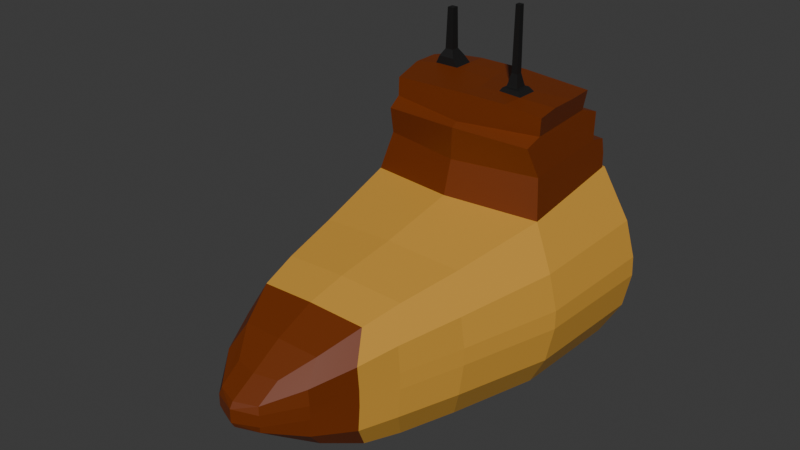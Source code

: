 # Source: submarine_front_sectionv2.blend  (saved by Blender 5.1.30; exported with 4.5.12 LTS)
import bpy
from mathutils import Matrix  # noqa: F401  (used for matrix-valued properties, if any)

bpy.ops.wm.read_factory_settings(use_empty=True)
scene = bpy.context.scene
scene.name = 'Scene'

# ---- collections
col_collection = bpy.data.collections.new('Collection'); scene.collection.children.link(col_collection)

# ---- materials (node trees are filled in below, after node groups)
mat_dark_sub = bpy.data.materials.new('dark sub')
mat_dark_sub.diffuse_color = (0.1679, 0.02894, 0.0, 1.0)
mat_dark_sub.roughness = 0.5
mat_engine_sub = bpy.data.materials.new('engine sub')
mat_engine_sub.diffuse_color = (0.008076, 0.008076, 0.008076, 1.0)
mat_engine_sub.roughness = 0.5
mat_main_sub = bpy.data.materials.new('main sub')
mat_main_sub.diffuse_color = (0.65, 0.3331, 0.04618, 1.0)
mat_main_sub.roughness = 0.5

# ---- material node trees
mat_dark_sub.use_nodes = True; mat_dark_sub.node_tree.nodes.clear()
_N = mat_dark_sub.node_tree.nodes; _L = mat_dark_sub.node_tree.links
n0 = _N.new('ShaderNodeBsdfPrincipled'); n0.name = 'Principled BSDF'; n0.location = (-200, 100)
n0.inputs[0].default_value = (0.1679, 0.02894, 0.0, 1.0)
n0.inputs[27].default_value = (0.0, 0.0, 0.0, 1.0)
n0.inputs[28].default_value = 1.0
n1 = _N.new('ShaderNodeOutputMaterial'); n1.name = 'Material Output'; n1.location = (200, 100)
n2 = _N.new('ShaderNodeNormalMap'); n2.name = 'Normal Map'; n2.location = (-600, -600)
n2.label = 'Normal/Map'
n2.inputs[0].default_value = 0.0
_L.new(n0.outputs[0], n1.inputs[0])
_L.new(n2.outputs[0], n0.inputs[5])
n1.is_active_output = True
mat_engine_sub.use_nodes = True; mat_engine_sub.node_tree.nodes.clear()
_N = mat_engine_sub.node_tree.nodes; _L = mat_engine_sub.node_tree.links
n0 = _N.new('ShaderNodeBsdfPrincipled'); n0.name = 'Principled BSDF'; n0.location = (-200, 100)
n0.inputs[0].default_value = (0.008076, 0.008076, 0.008076, 1.0)
n0.inputs[27].default_value = (0.0, 0.0, 0.0, 1.0)
n0.inputs[28].default_value = 1.0
n1 = _N.new('ShaderNodeOutputMaterial'); n1.name = 'Material Output'; n1.location = (200, 100)
n2 = _N.new('ShaderNodeNormalMap'); n2.name = 'Normal Map'; n2.location = (-600, -600)
n2.label = 'Normal/Map'
n2.inputs[0].default_value = 0.0
_L.new(n0.outputs[0], n1.inputs[0])
_L.new(n2.outputs[0], n0.inputs[5])
n1.is_active_output = True
mat_main_sub.use_nodes = True; mat_main_sub.node_tree.nodes.clear()
_N = mat_main_sub.node_tree.nodes; _L = mat_main_sub.node_tree.links
n0 = _N.new('ShaderNodeBsdfPrincipled'); n0.name = 'Principled BSDF'; n0.location = (-200, 100)
n0.inputs[0].default_value = (0.65, 0.3331, 0.04618, 1.0)
n0.inputs[27].default_value = (0.0, 0.0, 0.0, 1.0)
n0.inputs[28].default_value = 1.0
n1 = _N.new('ShaderNodeOutputMaterial'); n1.name = 'Material Output'; n1.location = (200, 100)
n2 = _N.new('ShaderNodeNormalMap'); n2.name = 'Normal Map'; n2.location = (-600, -600)
n2.label = 'Normal/Map'
n2.inputs[0].default_value = 0.0
_L.new(n0.outputs[0], n1.inputs[0])
_L.new(n2.outputs[0], n0.inputs[5])
n1.is_active_output = True

# ---- world
world_world = bpy.data.worlds.new('World'); scene.world = world_world
world_world.use_nodes = True; world_world.node_tree.nodes.clear()
_N = world_world.node_tree.nodes; _L = world_world.node_tree.links
n0 = _N.new('ShaderNodeOutputWorld'); n0.name = 'World Output'; n0.location = (200, 100)
n1 = _N.new('ShaderNodeBackground'); n1.name = 'Background'; n1.location = (-200, 100)
n1.inputs[0].default_value = (0.05088, 0.05088, 0.05088, 1.0)
_L.new(n1.outputs[0], n0.inputs[0])
n0.is_active_output = True
world_world.color = (0.05088, 0.05088, 0.05088)
world_world.sun_shadow_jitter_overblur = 0.0

# ---- meshes
me_cube_001 = bpy.data.meshes.new('Cube.001')
me_cube_001.from_pydata([(-0.9089, -0.8673, -1.141), (-0.9123, -0.8502, 0.5841), (0.9019, -0.8673, -1.141), (0.9053, -0.8502, 0.5841), (-0.7426, -0.5897, 0.4304), (-0.7425, -0.5903, -1.033), (0.7355, -0.5903, -1.033), (0.7356, -0.5897, 0.4304), (-0.6259, -0.4178, 0.3509), (-0.6259, -0.4178, -0.9549), (0.6189, -0.4178, -0.9549), (0.6189, -0.4178, 0.3509), (-0.5466, -0.3101, 0.273), (-0.5466, -0.3101, -0.8771), (0.5396, -0.3101, -0.8771), (0.5396, -0.3101, 0.273), (-0.3979, -0.2049, 0.1189), (-0.3979, -0.2049, -0.7257), (0.3909, -0.2049, -0.7257), (0.3909, -0.2049, 0.1189), (-0.2263, -0.1297, -0.03833), (-0.2263, -0.1297, -0.5843), (0.2193, -0.1297, -0.5843), (0.2193, -0.1297, -0.03833), (-0.8244, -1.202, 0.6575), (0.8174, -1.202, 0.6575), (-0.8341, -0.8776, 0.9507), (0.8271, -0.8776, 0.9507), (-0.8043, -1.15, 0.9943), (0.7973, -1.15, 0.9943), (-0.7679, -1.171, 1.247), (-0.7755, -0.847, 1.244), (0.7685, -0.847, 1.244), (0.7609, -1.171, 1.247), (-0.7363, -1.115, 1.314), (0.7312, -1.116, 1.314), (-0.5319, -1.128, 1.294), (0.5249, -1.128, 1.294), (-0.8006, -0.8878, 1.32), (0.7912, -0.8882, 1.32), (0.7699, -0.8833, 1.514), (0.8301, -1.126, 1.514), (-0.7724, -1.116, 1.514), (-0.8384, -0.8738, 1.514), (0.8646, -0.9909, 1.549), (-0.06032, -1.126, 1.548), (-0.838, -1.008, 1.549), (0.0549, -0.8734, 1.548), (0.02165, -0.9996, 1.551), (-0.8409, -0.9318, 1.549), (-0.4527, -0.873, 1.549), (-0.0323, -0.9317, 1.55), (-0.4802, -0.9919, 1.556), (-0.4759, -0.9314, 1.555), (0.8677, -1.067, 1.549), (0.4438, -1.126, 1.549), (0.05987, -1.068, 1.551), (0.4275, -1.008, 1.561), (0.4333, -1.068, 1.559), (0.6751, -1.007, 1.561), (0.6753, -1.061, 1.561), (-0.2318, -0.9918, 1.556), (-0.2337, -0.9384, 1.556), (0.5229, -1.022, 1.704), (0.5229, -1.046, 1.704), (0.6065, -1.022, 1.704), (0.6065, -1.046, 1.704), (0.4825, -1.01, 1.635), (0.4827, -1.059, 1.635), (0.646, -1.01, 1.635), (0.646, -1.058, 1.635), (0.5322, -1.025, 2.106), (0.5322, -1.044, 2.106), (0.5972, -1.025, 2.106), (0.5972, -1.044, 2.106), (-0.4023, -0.9477, 1.602), (-0.4023, -0.9827, 1.602), (-0.2865, -0.9827, 1.602), (-0.2865, -0.9477, 1.602), (-0.4288, -0.9399, 1.593), (-0.429, -0.9903, 1.593), (-0.2607, -0.9903, 1.593), (-0.2607, -0.9402, 1.593), (-0.3749, -0.9564, 1.726), (-0.3749, -0.9741, 1.726), (-0.3139, -0.9741, 1.726), (-0.3139, -0.9564, 1.726), (-0.395, -0.95, 1.631), (-0.395, -0.9805, 1.631), (-0.2938, -0.9805, 1.631), (-0.2938, -0.95, 1.631), (-0.3694, -0.9581, 2.352), (-0.3694, -0.9724, 2.352), (-0.3194, -0.9724, 2.352), (-0.3194, -0.9581, 2.352), (-0.0035, -0.8622, -1.197), (-0.0035, -0.8018, 0.6303), (-0.0035, -0.5842, -1.081), (-0.0035, -0.5818, 0.4761), (-0.0035, -0.4111, -0.9977), (-0.0035, -0.4111, 0.3919), (-0.0035, -0.303, -0.9152), (-0.0035, -0.303, 0.3093), (-0.0035, -0.1972, -0.7533), (-0.0035, -0.1972, 0.1446), (-0.003499, -0.1149, -0.5878), (-0.003504, -0.1149, -0.03805), (-0.0035, -0.8281, 0.9585), (-0.0035, -1.176, 1.039), (-0.0035, -0.8309, 1.262), (-0.0035, -1.173, 1.265), (-0.0035, -0.8488, 1.304), (-1.127, -0.8347, -0.7564), (1.12, -0.8347, -0.7564), (-0.8895, -0.5516, -0.6978), (0.8825, -0.5516, -0.6978), (-0.7253, -0.3755, -0.6559), (0.7184, -0.3755, -0.6559), (-0.6306, -0.2654, -0.614), (0.6237, -0.2654, -0.614), (-0.4569, -0.1573, -0.5293), (0.45, -0.1573, -0.5293), (-0.2145, -0.0709, -0.4285), (0.2075, -0.0709, -0.4285), (-0.003512, -0.04916, -0.4278), (-1.121, -0.8322, 0.1552), (1.114, -0.8322, 0.1552), (-0.8893, -0.5516, 0.09548), (0.8822, -0.5516, 0.09548), (-0.7254, -0.3755, 0.05356), (0.7183, -0.3755, 0.05356), (-0.6307, -0.2654, 0.01173), (0.6236, -0.2654, 0.01173), (-0.457, -0.1573, -0.07319), (0.4499, -0.1573, -0.07319), (-0.2145, -0.07087, -0.1761), (0.2074, -0.07087, -0.1761), (-0.003571, -0.04893, -0.1789), (-1.196, -0.8389, -0.3953), (-1.195, -0.8385, -0.2076), (1.188, -0.8385, -0.2076), (1.189, -0.8389, -0.3953), (-0.9197, -0.5568, -0.3881), (-0.9197, -0.5568, -0.2146), (0.9127, -0.5568, -0.2146), (0.9127, -0.5568, -0.3881), (-0.7296, -0.3809, -0.3834), (-0.7296, -0.3809, -0.2192), (0.7226, -0.3809, -0.2192), (0.7226, -0.3809, -0.3834), (-0.6315, -0.2706, -0.379), (-0.6315, -0.2706, -0.2236), (0.6245, -0.2706, -0.379), (0.6245, -0.2706, -0.2236), (-0.4584, -0.1599, -0.369), (-0.4584, -0.1599, -0.2335), (0.4514, -0.1599, -0.2335), (0.4514, -0.1599, -0.369), (-0.2338, -0.0657, -0.2453), (-0.2337, -0.06572, -0.3573), (0.2267, -0.06572, -0.3573), (0.2266, -0.0657, -0.2453), (-0.003676, -0.03911, -0.3667), (-0.003842, -0.03907, -0.2359), (-0.8263, -1.213, 0.6522), (-0.5411, -1.213, 0.682), (-0.7995, -1.213, 0.7892), (0.7723, -1.213, 0.93), (0.7925, -1.213, 0.7892), (-0.7793, -1.213, 0.93), (-0.0035, -1.213, 0.9907), (0.5341, -1.213, 0.682), (0.8193, -1.213, 0.6522), (1.156, -1.213, -0.7675), (1.222, -1.213, -0.2017), (-0.0035, -1.213, -1.217), (-0.9343, -1.213, -1.161), (-1.163, -1.213, -0.7675), (-1.238, -1.213, -0.4025), (-1.229, -1.213, -0.2017), (-1.124, -1.213, 0.1624), (1.231, -1.213, -0.4025), (1.117, -1.213, 0.1624), (0.9273, -1.213, -1.161)], [], [(180, 164, 24, 1, 125), (96, 3, 7, 98), (97, 5, 9, 99), (125, 1, 4, 127), (113, 2, 6, 115), (95, 0, 5, 97), (100, 11, 15, 102), (98, 7, 11, 100), (127, 4, 8, 129), (115, 6, 10, 117), (119, 14, 18, 121), (129, 8, 12, 131), (117, 10, 14, 119), (99, 9, 13, 101), (104, 19, 23, 106), (101, 13, 17, 103), (102, 15, 19, 104), (131, 12, 16, 133), (137, 106, 23, 136), (133, 16, 20, 135), (121, 18, 22, 123), (103, 17, 21, 105), (96, 1, 26, 107), (26, 28, 30, 34, 38, 31), (35, 34, 30, 110, 33), (29, 27, 32, 39, 35, 33), (107, 26, 31, 109), (108, 29, 33, 110), (35, 39, 40, 44, 54, 41), (35, 34, 36, 37), (109, 31, 38, 111), (48, 61, 52, 46, 42, 45, 56), (39, 111, 38, 43, 50, 47, 40), (38, 34, 42, 46, 49, 43), (34, 35, 41, 55, 45, 42), (58, 56, 45, 55), (40, 47, 51, 48, 57, 59, 44), (53, 49, 46, 52), (53, 52, 80, 79), (47, 50, 53, 62, 51), (50, 43, 49, 53), (54, 60, 58, 55, 41), (57, 58, 68, 67), (57, 48, 56, 58), (44, 59, 60, 54), (51, 62, 61, 48), (66, 65, 73, 74), (60, 59, 69, 70), (59, 57, 67, 69), (58, 60, 70, 68), (64, 63, 67, 68), (63, 65, 69, 67), (66, 64, 68, 70), (65, 66, 70, 69), (73, 71, 72, 74), (65, 63, 71, 73), (64, 66, 74, 72), (63, 64, 72, 71), (77, 78, 90, 89), (62, 53, 79, 82), (61, 62, 82, 81), (52, 61, 81, 80), (76, 75, 79, 80), (77, 76, 80, 81), (75, 78, 82, 79), (78, 77, 81, 82), (83, 84, 92, 91), (76, 77, 89, 88), (78, 75, 87, 90), (75, 76, 88, 87), (84, 83, 87, 88), (85, 84, 88, 89), (83, 86, 90, 87), (86, 85, 89, 90), (94, 91, 92, 93), (85, 86, 94, 93), (84, 85, 93, 92), (86, 83, 91, 94), (157, 121, 123, 160), (134, 156, 161, 136), (132, 153, 156, 134), (149, 117, 119, 152), (130, 148, 153, 132), (152, 119, 121, 157), (145, 115, 117, 149), (128, 144, 148, 130), (139, 125, 127, 143), (135, 137, 163), (32, 109, 111, 39), (28, 108, 110, 30), (27, 107, 109, 32), (3, 96, 107, 27), (18, 103, 105, 22), (135, 20, 106, 137), (12, 102, 104, 16), (14, 101, 103, 18), (16, 104, 106, 20), (10, 99, 101, 14), (4, 98, 100, 8), (8, 100, 102, 12), (2, 95, 97, 6), (6, 97, 99, 10), (1, 96, 98, 4), (141, 113, 115, 145), (21, 122, 124, 105), (176, 177, 112, 0), (0, 112, 114, 5), (5, 114, 116, 9), (9, 116, 118, 13), (13, 118, 120, 17), (105, 124, 123, 22), (17, 120, 122, 21), (158, 135, 163), (151, 131, 133, 155), (155, 133, 135, 158), (147, 129, 131, 151), (143, 127, 129, 147), (3, 126, 128, 7), (7, 128, 130, 11), (15, 132, 134, 19), (11, 130, 132, 15), (19, 134, 136, 23), (120, 154, 159, 122), (161, 163, 136), (118, 150, 154, 120), (116, 146, 150, 118), (114, 142, 146, 116), (112, 138, 142, 114), (126, 140, 144, 128), (177, 178, 138, 112), (124, 122, 162), (162, 160, 123), (122, 159, 162), (163, 137, 136), (124, 162, 123), (157, 160, 161, 156), (155, 158, 159, 154), (151, 155, 154, 150), (149, 152, 153, 148), (147, 151, 150, 146), (152, 157, 156, 153), (145, 149, 148, 144), (143, 147, 146, 142), (141, 145, 144, 140), (139, 143, 142, 138), (179, 139, 138, 178), (163, 161, 160, 162), (158, 163, 162, 159), (179, 180, 125, 139), (168, 171, 25), (165, 24, 164), (0, 95, 175, 176), (95, 2, 183, 175), (140, 126, 182, 174), (140, 174, 181, 141), (2, 113, 173, 183), (113, 141, 181, 173), (126, 3, 25, 172, 182), (25, 171, 172), (108, 28, 169, 170), (25, 3, 27, 29, 167, 168), (29, 108, 170, 167), (1, 24, 166, 169, 28, 26), (24, 165, 166)])
me_cube_001.polygons.foreach_set('use_smooth', [True] * 164)
me_cube_001.polygons.foreach_set('material_index', [2, 2, 2, 2, 2, 2, 2, 2, 2, 2, 0, 2, 2, 2, 0, 0, 0, 0, 0, 0, 0, 0, 0, 0, 0, 0, 0, 0, 0, 0, 0, 0, 0, 0, 0, 0, 0, 0, 1, 0, 0, 0, 1, 0, 0, 0, 1, 1, 1, 1, 1, 1, 1, 1, 1, 1, 1, 1, 1, 1, 1, 1, 1, 1, 1, 1, 1, 1, 1, 1, 1, 1, 1, 1, 1, 1, 1, 1, 0, 0, 0, 2, 2, 0, 2, 2, 2, 0, 0, 0, 0, 0, 0, 0, 0, 0, 0, 2, 2, 2, 2, 2, 2, 2, 0, 2, 2, 2, 2, 0, 0, 0, 0, 0, 0, 2, 2, 2, 2, 0, 2, 0, 0, 0, 0, 2, 2, 2, 2, 2, 0, 0, 0, 0, 0, 0, 0, 0, 2, 2, 0, 2, 2, 2, 2, 2, 0, 0, 2, 0, 2, 2, 2, 2, 2, 2, 2, 2, 2, 0, 0, 0, 0, 0])
_k = set([(0, 5), (0, 95), (0, 112), (0, 176), (1, 4), (1, 24), (1, 26), (1, 96), (1, 125), (2, 6), (2, 95), (2, 113), (2, 183), (3, 7), (3, 25), (3, 27), (3, 96), (3, 126), (4, 8), (4, 98), (4, 127), (5, 9), (5, 97), (5, 114), (6, 10), (6, 97), (6, 115), (7, 11), (7, 98), (7, 128), (8, 12), (8, 100), (8, 129), (9, 13), (9, 99), (9, 116), (10, 14), (10, 99), (10, 117), (11, 15), (11, 100), (11, 130), (12, 16), (12, 102), (12, 131), (13, 17), (13, 101), (13, 118), (14, 18), (14, 101), (14, 119), (15, 19), (15, 102), (15, 132), (16, 20), (16, 104), (16, 133), (17, 21), (17, 103), (17, 120), (18, 22), (18, 103), (18, 121), (19, 23), (19, 104), (19, 134), (20, 106), (20, 135), (21, 105), (21, 122), (22, 105), (22, 123), (23, 106), (23, 136), (24, 164), (24, 165), (24, 166), (25, 168), (25, 171), (25, 172), (26, 28), (26, 31), (26, 107), (27, 29), (27, 32), (27, 107), (28, 30), (28, 108), (28, 169), (29, 33), (29, 108), (29, 167), (30, 34), (30, 110), (31, 38), (31, 109), (32, 39), (32, 109), (33, 35), (33, 110), (34, 35), (34, 38), (34, 42), (35, 39), (35, 41), (38, 43), (38, 111), (39, 40), (39, 111), (40, 44), (40, 47), (41, 54), (41, 55), (42, 45), (42, 46), (43, 49), (43, 50), (44, 54), (44, 59), (45, 55), (45, 56), (46, 49), (46, 52), (47, 50), (47, 51), (48, 51), (48, 56), (48, 57), (48, 61), (49, 53), (50, 53), (51, 62), (52, 53), (52, 61), (52, 80), (53, 62), (53, 79), (54, 60), (55, 58), (56, 58), (57, 58), (57, 59), (57, 67), (58, 60), (58, 68), (59, 60), (59, 69), (60, 70), (61, 62), (61, 81), (62, 82), (63, 64), (63, 65), (63, 67), (63, 71), (64, 66), (64, 68), (64, 72), (65, 66), (65, 69), (65, 73), (66, 70), (66, 74), (67, 68), (67, 69), (68, 70), (69, 70), (71, 72), (71, 73), (72, 74), (73, 74), (75, 76), (75, 78), (75, 79), (75, 87), (76, 77), (76, 80), (76, 88), (77, 78), (77, 81), (77, 89), (78, 82), (78, 90), (79, 80), (79, 82), (80, 81), (81, 82), (83, 84), (83, 86), (83, 87), (83, 91), (84, 85), (84, 88), (84, 92), (85, 86), (85, 89), (85, 93), (86, 90), (86, 94), (87, 88), (89, 90), (91, 92), (91, 94), (92, 93), (93, 94), (95, 97), (95, 175), (96, 98), (96, 107), (97, 99), (98, 100), (99, 101), (100, 102), (101, 103), (102, 104), (103, 105), (104, 106), (105, 124), (106, 137), (107, 109), (108, 110), (108, 170), (109, 111), (112, 114), (112, 138), (112, 177), (113, 115), (113, 141), (113, 173), (114, 116), (114, 142), (115, 117), (115, 145), (116, 118), (116, 146), (117, 119), (117, 149), (118, 120), (118, 150), (119, 121), (119, 152), (120, 122), (120, 154), (121, 123), (121, 157), (122, 124), (122, 159), (122, 162), (123, 124), (123, 160), (123, 162), (124, 162), (125, 127), (125, 139), (125, 180), (126, 128), (126, 140), (126, 182), (127, 129), (127, 143), (128, 130), (128, 144), (129, 131), (129, 147), (130, 132), (130, 148), (131, 133), (131, 151), (132, 134), (132, 153), (133, 135), (133, 155), (134, 136), (134, 156), (135, 137), (135, 158), (135, 163), (136, 137), (136, 161), (136, 163), (137, 163), (138, 139), (138, 142), (138, 178), (139, 143), (139, 179), (140, 141), (140, 144), (140, 174), (141, 145), (141, 181), (142, 143), (142, 146), (143, 147), (144, 145), (144, 148), (145, 149), (146, 147), (148, 149), (150, 151), (152, 153), (154, 155), (154, 159), (155, 158), (156, 157), (156, 161), (157, 160), (158, 159), (158, 163), (159, 162), (160, 161), (160, 162), (161, 163), (162, 163)])
me_cube_001.attributes.new('sharp_edge', 'BOOLEAN', 'EDGE').data.foreach_set('value', [ (min(e.vertices), max(e.vertices)) in _k for e in me_cube_001.edges])
_uv = me_cube_001.uv_layers.new(name='UVMap')
_uv.uv.foreach_set('vector', [0.5625, 0.1703, 0.625, 0.1245, 0.625, 0.125, 0.625, 0.25, 0.5625, 0.25, 0.75, 0.5, 0.625, 0.5, 0.625, 0.5, 0.75, 0.5, 0.25, 0.5, 0.125, 0.5, 0.125, 0.5, 0.25, 0.5, 0.5625, 0.25, 0.625, 0.25, 0.625, 0.25, 0.5625, 0.25, 0.4375, 0.5, 0.375, 0.5, 0.375, 0.5, 0.4375, 0.5, 0.25, 0.5, 0.125, 0.5, 0.125, 0.5, 0.25, 0.5, 0.75, 0.5, 0.625, 0.5, 0.625, 0.5, 0.75, 0.5, 0.75, 0.5, 0.625, 0.5, 0.625, 0.5, 0.75, 0.5, 0.5625, 0.25, 0.625, 0.25, 0.625, 0.25, 0.5625, 0.25, 0.4375, 0.5, 0.375, 0.5, 0.375, 0.5, 0.4375, 0.5, 0.4375, 0.5, 0.375, 0.5, 0.375, 0.5, 0.4375, 0.5, 0.5625, 0.25, 0.625, 0.25, 0.625, 0.25, 0.5625, 0.25, 0.4375, 0.5, 0.375, 0.5, 0.375, 0.5, 0.4375, 0.5, 0.25, 0.5, 0.125, 0.5, 0.125, 0.5, 0.25, 0.5, 0.75, 0.5, 0.625, 0.5, 0.625, 0.5, 0.75, 0.5, 0.25, 0.5, 0.125, 0.5, 0.125, 0.5, 0.25, 0.5, 0.75, 0.5, 0.625, 0.5, 0.625, 0.5, 0.75, 0.5, 0.5625, 0.25, 0.625, 0.25, 0.625, 0.25, 0.5625, 0.25, 0.5625, 0.375, 0.625, 0.375, 0.625, 0.5, 0.5625, 0.5, 0.5625, 0.25, 0.625, 0.25, 0.625, 0.25, 0.5625, 0.25, 0.4375, 0.5, 0.375, 0.5, 0.375, 0.5, 0.4375, 0.5, 0.25, 0.5, 0.125, 0.5, 0.125, 0.5, 0.25, 0.5, 0.75, 0.5, 0.875, 0.5, 0.875, 0.5, 0.75, 0.5, 0.625, 0.25, 0.625, 0.1875, 0.625, 0.1875, 0.625, 0.2188, 0.625, 0.2344, 0.625, 0.25, 0.625, 0.5312, 0.875, 0.5312, 0.875, 0.5625, 0.75, 0.5625, 0.625, 0.5625, 0.625, 0.5625, 0.625, 0.5, 0.625, 0.5, 0.625, 0.5156, 0.625, 0.5312, 0.625, 0.5625, 0.75, 0.5, 0.875, 0.5, 0.875, 0.5, 0.75, 0.5, 0.75, 0.5625, 0.625, 0.5625, 0.625, 0.5625, 0.75, 0.5625, 0.625, 0.5312, 0.625, 0.5156, 0.625, 0.5156, 0.625, 0.5234, 0.625, 0.5273, 0.625, 0.5312, 0.625, 0.5312, 0.875, 0.5312, 0.875, 0.5312, 0.625, 0.5312, 0.75, 0.5, 0.875, 0.5, 0.875, 0.5156, 0.75, 0.5156, 0.75, 0.5234, 0.7812, 0.5234, 0.8125, 0.5234, 0.875, 0.5234, 0.875, 0.5312, 0.75, 0.5312, 0.75, 0.5273, 0.625, 0.5156, 0.75, 0.5156, 0.875, 0.5156, 0.875, 0.5156, 0.8125, 0.5156, 0.75, 0.5156, 0.625, 0.5156, 0.625, 0.2344, 0.625, 0.2188, 0.625, 0.2188, 0.625, 0.2266, 0.625, 0.2305, 0.625, 0.2344, 0.875, 0.5312, 0.625, 0.5312, 0.625, 0.5312, 0.6875, 0.5312, 0.75, 0.5312, 0.875, 0.5312, 0.6875, 0.5273, 0.75, 0.5273, 0.75, 0.5312, 0.6875, 0.5312, 0.625, 0.5156, 0.75, 0.5156, 0.75, 0.5195, 0.75, 0.5234, 0.6875, 0.5234, 0.6562, 0.5234, 0.625, 0.5234, 0.8125, 0.5195, 0.875, 0.5195, 0.875, 0.5234, 0.8125, 0.5234, 0.8125, 0.5195, 0.8125, 0.5234, 0.8125, 0.5234, 0.8125, 0.5195, 0.75, 0.5156, 0.8125, 0.5156, 0.8125, 0.5195, 0.7812, 0.5195, 0.75, 0.5195, 0.8125, 0.5156, 0.875, 0.5156, 0.875, 0.5195, 0.8125, 0.5195, 0.625, 0.5273, 0.6562, 0.5273, 0.6875, 0.5273, 0.6875, 0.5312, 0.625, 0.5312, 0.6875, 0.5234, 0.6875, 0.5273, 0.6875, 0.5273, 0.6875, 0.5234, 0.6875, 0.5234, 0.75, 0.5234, 0.75, 0.5273, 0.6875, 0.5273, 0.625, 0.5234, 0.6562, 0.5234, 0.6562, 0.5273, 0.625, 0.5273, 0.75, 0.5195, 0.7812, 0.5195, 0.7812, 0.5234, 0.75, 0.5234, 0.6587, 0.5263, 0.6587, 0.5244, 0.6587, 0.5244, 0.6587, 0.5263, 0.6562, 0.5273, 0.6562, 0.5234, 0.6562, 0.5234, 0.6562, 0.5273, 0.6562, 0.5234, 0.6875, 0.5234, 0.6875, 0.5234, 0.6562, 0.5234, 0.6875, 0.5273, 0.6562, 0.5273, 0.6562, 0.5273, 0.6875, 0.5273, 0.6851, 0.5263, 0.6851, 0.5244, 0.6875, 0.5234, 0.6875, 0.5273, 0.6851, 0.5244, 0.6587, 0.5244, 0.6562, 0.5234, 0.6875, 0.5234, 0.6587, 0.5263, 0.6851, 0.5263, 0.6875, 0.5273, 0.6562, 0.5273, 0.6587, 0.5244, 0.6587, 0.5263, 0.6562, 0.5273, 0.6562, 0.5234, 0.6587, 0.5244, 0.6851, 0.5244, 0.6851, 0.5263, 0.6587, 0.5263, 0.6587, 0.5244, 0.6851, 0.5244, 0.6851, 0.5244, 0.6587, 0.5244, 0.6851, 0.5263, 0.6587, 0.5263, 0.6587, 0.5263, 0.6851, 0.5263, 0.6851, 0.5244, 0.6851, 0.5263, 0.6851, 0.5263, 0.6851, 0.5244, 0.7831, 0.5227, 0.7831, 0.5203, 0.7831, 0.5203, 0.7831, 0.5227, 0.7812, 0.5195, 0.8125, 0.5195, 0.8125, 0.5195, 0.7812, 0.5195, 0.7812, 0.5234, 0.7812, 0.5195, 0.7812, 0.5195, 0.7812, 0.5234, 0.8125, 0.5234, 0.7812, 0.5234, 0.7812, 0.5234, 0.8125, 0.5234, 0.8107, 0.5227, 0.8107, 0.5203, 0.8125, 0.5195, 0.8125, 0.5234, 0.7831, 0.5227, 0.8107, 0.5227, 0.8125, 0.5234, 0.7812, 0.5234, 0.8107, 0.5203, 0.7831, 0.5203, 0.7812, 0.5195, 0.8125, 0.5195, 0.7831, 0.5203, 0.7831, 0.5227, 0.7812, 0.5234, 0.7812, 0.5195, 0.8085, 0.5209, 0.8085, 0.5221, 0.8085, 0.5221, 0.8085, 0.5209, 0.8107, 0.5227, 0.7831, 0.5227, 0.7831, 0.5227, 0.8107, 0.5227, 0.7831, 0.5203, 0.8107, 0.5203, 0.8107, 0.5203, 0.7831, 0.5203, 0.8107, 0.5203, 0.8107, 0.5227, 0.8107, 0.5227, 0.8107, 0.5203, 0.8085, 0.5221, 0.8085, 0.5209, 0.8107, 0.5203, 0.8107, 0.5227, 0.7852, 0.5221, 0.8085, 0.5221, 0.8107, 0.5227, 0.7831, 0.5227, 0.8085, 0.5209, 0.7852, 0.5209, 0.7831, 0.5203, 0.8107, 0.5203, 0.7852, 0.5209, 0.7852, 0.5221, 0.7831, 0.5227, 0.7831, 0.5203, 0.7852, 0.5209, 0.8085, 0.5209, 0.8085, 0.5221, 0.7852, 0.5221, 0.7852, 0.5221, 0.7852, 0.5209, 0.7852, 0.5209, 0.7852, 0.5221, 0.8085, 0.5221, 0.7852, 0.5221, 0.7852, 0.5221, 0.8085, 0.5221, 0.7852, 0.5209, 0.8085, 0.5209, 0.8085, 0.5209, 0.7852, 0.5209, 0.4821, 0.5, 0.4375, 0.5, 0.4375, 0.5, 0.4635, 0.5, 0.5625, 0.5, 0.5179, 0.5, 0.5363, 0.5, 0.5625, 0.5, 0.5625, 0.5, 0.5128, 0.5, 0.5179, 0.5, 0.5625, 0.5, 0.4884, 0.5, 0.4375, 0.5, 0.4375, 0.5, 0.4871, 0.5, 0.5625, 0.5, 0.5115, 0.5, 0.5128, 0.5, 0.5625, 0.5, 0.4871, 0.5, 0.4375, 0.5, 0.4375, 0.5, 0.4821, 0.5, 0.4896, 0.5, 0.4375, 0.5, 0.4375, 0.5, 0.4884, 0.5, 0.5625, 0.5, 0.5104, 0.5, 0.5115, 0.5, 0.5625, 0.5, 0.5088, 0.25, 0.5625, 0.25, 0.5625, 0.25, 0.5104, 0.25, 0.5625, 0.25, 0.5625, 0.375, 0.5365, 0.3747, 0.625, 0.5, 0.75, 0.5, 0.75, 0.5156, 0.625, 0.5156, 0.875, 0.5625, 0.75, 0.5625, 0.75, 0.5625, 0.875, 0.5625, 0.625, 0.5, 0.75, 0.5, 0.75, 0.5, 0.625, 0.5, 0.625, 0.5, 0.75, 0.5, 0.75, 0.5, 0.625, 0.5, 0.375, 0.5, 0.25, 0.5, 0.25, 0.5, 0.375, 0.5, 0.5625, 0.25, 0.625, 0.25, 0.625, 0.375, 0.5625, 0.375, 0.875, 0.5, 0.75, 0.5, 0.75, 0.5, 0.875, 0.5, 0.375, 0.5, 0.25, 0.5, 0.25, 0.5, 0.375, 0.5, 0.875, 0.5, 0.75, 0.5, 0.75, 0.5, 0.875, 0.5, 0.375, 0.5, 0.25, 0.5, 0.25, 0.5, 0.375, 0.5, 0.875, 0.5, 0.75, 0.5, 0.75, 0.5, 0.875, 0.5, 0.875, 0.5, 0.75, 0.5, 0.75, 0.5, 0.875, 0.5, 0.375, 0.5, 0.25, 0.5, 0.25, 0.5, 0.375, 0.5, 0.375, 0.5, 0.25, 0.5, 0.25, 0.5, 0.375, 0.5, 0.875, 0.5, 0.75, 0.5, 0.75, 0.5, 0.875, 0.5, 0.4912, 0.5, 0.4375, 0.5, 0.4375, 0.5, 0.4896, 0.5, 0.375, 0.25, 0.4375, 0.25, 0.4375, 0.375, 0.375, 0.375, 0.375, 0.1975, 0.4375, 0.1937, 0.4375, 0.25, 0.375, 0.25, 0.375, 0.25, 0.4375, 0.25, 0.4375, 0.25, 0.375, 0.25, 0.375, 0.25, 0.4375, 0.25, 0.4375, 0.25, 0.375, 0.25, 0.375, 0.25, 0.4375, 0.25, 0.4375, 0.25, 0.375, 0.25, 0.375, 0.25, 0.4375, 0.25, 0.4375, 0.25, 0.375, 0.25, 0.375, 0.375, 0.4375, 0.375, 0.4375, 0.5, 0.375, 0.5, 0.375, 0.25, 0.4375, 0.25, 0.4375, 0.25, 0.375, 0.25, 0.5363, 0.25, 0.5625, 0.25, 0.5363, 0.3751, 0.5128, 0.25, 0.5625, 0.25, 0.5625, 0.25, 0.5179, 0.25, 0.5179, 0.25, 0.5625, 0.25, 0.5625, 0.25, 0.5363, 0.25, 0.5115, 0.25, 0.5625, 0.25, 0.5625, 0.25, 0.5128, 0.25, 0.5104, 0.25, 0.5625, 0.25, 0.5625, 0.25, 0.5115, 0.25, 0.625, 0.5, 0.5625, 0.5, 0.5625, 0.5, 0.625, 0.5, 0.625, 0.5, 0.5625, 0.5, 0.5625, 0.5, 0.625, 0.5, 0.625, 0.5, 0.5625, 0.5, 0.5625, 0.5, 0.625, 0.5, 0.625, 0.5, 0.5625, 0.5, 0.5625, 0.5, 0.625, 0.5, 0.625, 0.5, 0.5625, 0.5, 0.5625, 0.5, 0.625, 0.5, 0.4375, 0.25, 0.4821, 0.25, 0.4635, 0.25, 0.4375, 0.25, 0.5363, 0.5, 0.5363, 0.3741, 0.5625, 0.5, 0.4375, 0.25, 0.4871, 0.25, 0.4821, 0.25, 0.4375, 0.25, 0.4375, 0.25, 0.4884, 0.25, 0.4871, 0.25, 0.4375, 0.25, 0.4375, 0.25, 0.4896, 0.25, 0.4884, 0.25, 0.4375, 0.25, 0.4375, 0.25, 0.4912, 0.25, 0.4896, 0.25, 0.4375, 0.25, 0.5625, 0.5, 0.5088, 0.5, 0.5104, 0.5, 0.5625, 0.5, 0.4375, 0.1937, 0.4913, 0.1936, 0.4912, 0.25, 0.4375, 0.25, 0.4375, 0.375, 0.4375, 0.25, 0.4642, 0.375, 0.4635, 0.3743, 0.4635, 0.5, 0.4375, 0.5, 0.4375, 0.25, 0.4635, 0.25, 0.4635, 0.3753, 0.5366, 0.3748, 0.5625, 0.375, 0.5625, 0.5, 0.4375, 0.375, 0.4642, 0.375, 0.4375, 0.5, 0.4821, 0.5, 0.4635, 0.5, 0.5363, 0.5, 0.5179, 0.5, 0.5179, 0.25, 0.5363, 0.25, 0.4635, 0.25, 0.4821, 0.25, 0.5128, 0.25, 0.5179, 0.25, 0.4821, 0.25, 0.4871, 0.25, 0.4884, 0.5, 0.4871, 0.5, 0.5128, 0.5, 0.5115, 0.5, 0.5115, 0.25, 0.5128, 0.25, 0.4871, 0.25, 0.4884, 0.25, 0.4871, 0.5, 0.4821, 0.5, 0.5179, 0.5, 0.5128, 0.5, 0.4896, 0.5, 0.4884, 0.5, 0.5115, 0.5, 0.5104, 0.5, 0.5104, 0.25, 0.5115, 0.25, 0.4884, 0.25, 0.4896, 0.25, 0.4912, 0.5, 0.4896, 0.5, 0.5104, 0.5, 0.5088, 0.5, 0.5088, 0.25, 0.5104, 0.25, 0.4896, 0.25, 0.4912, 0.25, 0.5085, 0.1903, 0.5088, 0.25, 0.4912, 0.25, 0.4913, 0.1936, 0.5363, 0.3741, 0.5363, 0.5, 0.4635, 0.5, 0.4635, 0.3743, 0.5363, 0.25, 0.5363, 0.3751, 0.4635, 0.3753, 0.4635, 0.25, 0.5085, 0.1903, 0.5625, 0.1703, 0.5625, 0.25, 0.5088, 0.25, 0.625, 0.625, 0.6681, 0.625, 0.625, 0.625, 0.8319, 0.625, 0.875, 0.625, 0.875, 0.6255, 0.125, 0.5, 0.25, 0.5, 0.25, 0.5531, 0.125, 0.5525, 0.25, 0.5, 0.375, 0.5, 0.375, 0.5525, 0.25, 0.5531, 0.5088, 0.5, 0.5625, 0.5, 0.5625, 0.5797, 0.5085, 0.5597, 0.5088, 0.5, 0.5085, 0.5597, 0.4913, 0.5564, 0.4912, 0.5, 0.375, 0.5, 0.4375, 0.5, 0.4375, 0.5563, 0.375, 0.5525, 0.4375, 0.5, 0.4912, 0.5, 0.4913, 0.5564, 0.4375, 0.5563, 0.5625, 0.5, 0.625, 0.5, 0.625, 0.625, 0.625, 0.6255, 0.5625, 0.5797, 0.625, 0.625, 0.6681, 0.6259, 0.625, 0.6255, 0.75, 0.5625, 0.875, 0.5625, 0.875, 0.6157, 0.75, 0.6127, 0.625, 0.625, 0.625, 0.5, 0.625, 0.5, 0.625, 0.5625, 0.625, 0.6157, 0.625, 0.625, 0.625, 0.5625, 0.75, 0.5625, 0.75, 0.6127, 0.625, 0.6157, 0.625, 0.25, 0.625, 0.125, 0.625, 0.125, 0.625, 0.1343, 0.625, 0.1875, 0.625, 0.25, 0.875, 0.625, 0.8319, 0.625, 0.875, 0.625])
me_cube_001.materials.append(mat_dark_sub)
me_cube_001.materials.append(mat_engine_sub)
me_cube_001.materials.append(mat_main_sub)
me_cube_001.update()
me_cube_001.normals_split_custom_set([tuple(v) for v in zip(*[iter([-0.8749, -0.04865, 0.4818, -0.8749, -0.04865, 0.4818, -0.8749, -0.04865, 0.4818, -0.8749, -0.04865, 0.4818, -0.8749, -0.04865, 0.4818, 0.06523, 0.5547, 0.8295, 0.06523, 0.5547, 0.8295, 0.06523, 0.5547, 0.8295, 0.06523, 0.5547, 0.8295, -0.06372, 0.439, -0.8962, -0.06372, 0.439, -0.8962, -0.06372, 0.439, -0.8962, -0.06372, 0.439, -0.8962, -0.6753, 0.6431, 0.3612, -0.6753, 0.6431, 0.3612, -0.6753, 0.6431, 0.3612, -0.6753, 0.6431, 0.3612, 0.68, 0.6111, -0.4051, 0.68, 0.6111, -0.4051, 0.68, 0.6111, -0.4051, 0.68, 0.6111, -0.4051, -0.06008, 0.3895, -0.9191, -0.06008, 0.3895, -0.9191, -0.06008, 0.3895, -0.9191, -0.06008, 0.3895, -0.9191, 0.0597, 0.6097, 0.7904, 0.0597, 0.6097, 0.7904, 0.0597, 0.6097, 0.7904, 0.0597, 0.6097, 0.7904, 0.06168, 0.4475, 0.8922, 0.06168, 0.4475, 0.8922, 0.06168, 0.4475, 0.8922, 0.06168, 0.4475, 0.8922, -0.6685, 0.6593, 0.3441, -0.6685, 0.6593, 0.3441, -0.6685, 0.6593, 0.3441, -0.6685, 0.6593, 0.3441, 0.6698, 0.6579, -0.3443, 0.6698, 0.6579, -0.3443, 0.6698, 0.6579, -0.3443, 0.6698, 0.6579, -0.3443, 0.3694, 0.8821, -0.2924, 0.3694, 0.8821, -0.2924, 0.3694, 0.8821, -0.2924, 0.3694, 0.8821, -0.2924, -0.6465, 0.6924, 0.3203, -0.6465, 0.6924, 0.3203, -0.6465, 0.6924, 0.3203, -0.6465, 0.6924, 0.3203, 0.6476, 0.6922, -0.3186, 0.6476, 0.6922, -0.3186, 0.6476, 0.6922, -0.3186, 0.6476, 0.6922, -0.3186, -0.06208, 0.6097, -0.7902, -0.06208, 0.6097, -0.7902, -0.06208, 0.6097, -0.7902, -0.06208, 0.6097, -0.7902, 0.05028, 0.9157, 0.3987, 0.05028, 0.9157, 0.3987, 0.05028, 0.9157, 0.3987, 0.05028, 0.9157, 0.3987, -0.0512, 0.8394, -0.5412, -0.0512, 0.8394, -0.5412, -0.0512, 0.8394, -0.5412, -0.0512, 0.8394, -0.5412, 0.04876, 0.8431, 0.5356, 0.04876, 0.8431, 0.5356, 0.04876, 0.8431, 0.5356, 0.04876, 0.8431, 0.5356, -0.3654, 0.8828, 0.2951, -0.3654, 0.8828, 0.2951, -0.3654, 0.8828, 0.2951, -0.3654, 0.8828, 0.2951, 0.07497, 0.9112, 0.405, 0.07497, 0.9112, 0.405, 0.07497, 0.9112, 0.405, 0.07497, 0.9112, 0.405, -0.1603, 0.9324, 0.3239, -0.1603, 0.9324, 0.3239, -0.1603, 0.9324, 0.3239, -0.1603, 0.9324, 0.3239, 0.1847, 0.9336, -0.307, 0.1847, 0.9336, -0.307, 0.1847, 0.9336, -0.307, 0.1847, 0.9336, -0.307, -0.0546, 0.9006, -0.4313, -0.0546, 0.9006, -0.4313, -0.0546, 0.9006, -0.4313, -0.0546, 0.9006, -0.4313, -0.05859, 0.9948, 0.08354, -0.05859, 0.9948, 0.08354, -0.05859, 0.9948, 0.08354, -0.05859, 0.9948, 0.08354, -0.9865, -0.06388, 0.1505, -0.9865, -0.06388, 0.1505, -0.9865, -0.06388, 0.1505, -0.9865, -0.06388, 0.1505, -0.9865, -0.06388, 0.1505, -0.9865, -0.06388, 0.1505, -7.919e-05, -0.7171, 0.697, -7.919e-05, -0.7171, 0.697, -7.919e-05, -0.7171, 0.697, -7.919e-05, -0.7171, 0.697, -7.919e-05, -0.7171, 0.697, 0.9866, -0.06241, 0.1509, 0.9866, -0.06241, 0.1509, 0.9866, -0.06241, 0.1509, 0.9866, -0.06241, 0.1509, 0.9866, -0.06241, 0.1509, 0.9866, -0.06241, 0.1509, -0.04022, 0.9983, -0.04245, -0.04022, 0.9983, -0.04245, -0.04022, 0.9983, -0.04245, -0.04022, 0.9983, -0.04245, 0.01613, -0.9993, -0.03503, 0.01613, -0.9993, -0.03503, 0.01613, -0.9993, -0.03503, 0.01613, -0.9993, -0.03503, 0.9395, 0.02295, -0.3419, 0.9395, 0.02295, -0.3419, 0.9395, 0.02295, -0.3419, 0.9395, 0.02295, -0.3419, 0.9395, 0.02295, -0.3419, 0.9395, 0.02295, -0.3419, -9.764e-05, -0.8595, 0.5112, -9.764e-05, -0.8595, 0.5112, -9.764e-05, -0.8595, 0.5112, -9.764e-05, -0.8595, 0.5112, -0.03212, 0.8959, 0.4432, -0.03212, 0.8959, 0.4432, -0.03212, 0.8959, 0.4432, -0.03212, 0.8959, 0.4432, -0.02109, -0.1694, 0.9853, -0.02109, -0.1694, 0.9853, -0.02109, -0.1694, 0.9853, -0.02109, -0.1694, 0.9853, -0.02109, -0.1694, 0.9853, -0.02109, -0.1694, 0.9853, -0.02109, -0.1694, 0.9853, 0.003156, 0.9995, 0.03177, 0.003156, 0.9995, 0.03177, 0.003156, 0.9995, 0.03177, 0.003156, 0.9995, 0.03177, 0.003156, 0.9995, 0.03177, 0.003156, 0.9995, 0.03177, 0.003156, 0.9995, 0.03177, -0.9393, -0.2521, -0.2327, -0.9393, -0.2521, -0.2327, -0.9393, -0.2521, -0.2327, -0.9393, -0.2521, -0.2327, -0.9393, -0.2521, -0.2327, -0.9393, -0.2521, -0.2327, -0.003368, -0.9993, -0.03641, -0.003368, -0.9993, -0.03641, -0.003368, -0.9993, -0.03641, -0.003368, -0.9993, -0.03641, -0.003368, -0.9993, -0.03641, -0.003368, -0.9993, -0.03641, -0.00958, -0.09367, 0.9956, -0.00958, -0.09367, 0.9956, -0.00958, -0.09367, 0.9956, -0.00958, -0.09367, 0.9956, 0.0205, 0.2015, 0.9793, 0.0205, 0.2015, 0.9793, 0.0205, 0.2015, 0.9793, 0.0205, 0.2015, 0.9793, 0.0205, 0.2015, 0.9793, 0.0205, 0.2015, 0.9793, 0.0205, 0.2015, 0.9793, -0.01815, 0.008295, 0.9998, -0.01815, 0.008295, 0.9998, -0.01815, 0.008295, 0.9998, -0.01815, 0.008295, 0.9998, -0.6118, 0.03247, 0.7904, -0.6118, 0.03247, 0.7904, -0.6118, 0.03247, 0.7904, -0.6118, 0.03247, 0.7904, 0.004864, 0.08602, 0.9963, 0.004864, 0.08602, 0.9963, 0.004864, 0.08602, 0.9963, 0.004864, 0.08602, 0.9963, 0.004864, 0.08602, 0.9963, -0.05132, 0.339, 0.9394, -0.05132, 0.339, 0.9394, -0.05132, 0.339, 0.9394, -0.05132, 0.339, 0.9394, 0.04893, -0.4013, 0.9146, 0.04893, -0.4013, 0.9146, 0.04893, -0.4013, 0.9146, 0.04893, -0.4013, 0.9146, 0.04893, -0.4013, 0.9146, -0.818, -0.05553, 0.5725, -0.818, -0.05553, 0.5725, -0.818, -0.05553, 0.5725, -0.818, -0.05553, 0.5725, -0.02322, -0.02503, 0.9994, -0.02322, -0.02503, 0.9994, -0.02322, -0.02503, 0.9994, -0.02322, -0.02503, 0.9994, 0.06155, 0.001024, 0.9981, 0.06155, 0.001024, 0.9981, 0.06155, 0.001024, 0.9981, 0.06155, 0.001024, 0.9981, 0.02234, 0.01306, 0.9997, 0.02234, 0.01306, 0.9997, 0.02234, 0.01306, 0.9997, 0.02234, 0.01306, 0.9997, 0.9997, 0.0, 0.02299, 0.9997, 0.0, 0.02299, 0.9997, 0.0, 0.02299, 0.9997, 0.0, 0.02299, 0.93, 0.001356, 0.3675, 0.93, 0.001356, 0.3675, 0.93, 0.001356, 0.3675, 0.93, 0.001356, 0.3675, -0.00153, 0.9995, 0.03107, -0.00153, 0.9995, 0.03107, -0.00153, 0.9995, 0.03107, -0.00153, 0.9995, 0.03107, 0.01758, -0.997, 0.07597, 0.01758, -0.997, 0.07597, 0.01758, -0.997, 0.07597, 0.01758, -0.997, 0.07597, -0.8645, -0.002584, 0.5025, -0.8645, -0.002584, 0.5025, -0.8645, -0.002584, 0.5025, -0.8645, -0.002584, 0.5025, 0.0, 0.9854, 0.1703, 0.0, 0.9854, 0.1703, 0.0, 0.9854, 0.1703, 0.0, 0.9854, 0.1703, 0.001023, -0.9851, 0.1721, 0.001023, -0.9851, 0.1721, 0.001023, -0.9851, 0.1721, 0.001023, -0.9851, 0.1721, 0.8688, 0.0, 0.4952, 0.8688, 0.0, 0.4952, 0.8688, 0.0, 0.4952, 0.8688, 0.0, 0.4952, 0.0, 0.0, 1.0, 0.0, 0.0, 1.0, 0.0, 0.0, 1.0, 0.0, 0.0, 1.0, 0.0, 1.0, 0.006995, 0.0, 1.0, 0.006995, 0.0, 1.0, 0.006995, 0.0, 1.0, 0.006995, 0.0, -1.0, 0.006996, 0.0, -1.0, 0.006996, 0.0, -1.0, 0.006996, 0.0, -1.0, 0.006996, -0.9997, 0.0, 0.02299, -0.9997, 0.0, 0.02299, -0.9997, 0.0, 0.02299, -0.9997, 0.0, 0.02299, 0.9684, 0.0, 0.2494, 0.9684, 0.0, 0.2494, 0.9684, 0.0, 0.2494, 0.9684, 0.0, 0.2494, 0.0173, 0.9915, 0.1292, 0.0173, 0.9915, 0.1292, 0.0173, 0.9915, 0.1292, 0.0173, 0.9915, 0.1292, 0.8028, 0.01491, 0.596, 0.8028, 0.01491, 0.596, 0.8028, 0.01491, 0.596, 0.8028, 0.01491, 0.596, 0.0002112, -0.9992, 0.04101, 0.0002112, -0.9992, 0.04101, 0.0002112, -0.9992, 0.04101, 0.0002112, -0.9992, 0.04101, -0.3165, 0.001079, 0.9486, -0.3165, 0.001079, 0.9486, -0.3165, 0.001079, 0.9486, -0.3165, 0.001079, 0.9486, 0.0, -0.7598, 0.6502, 0.0, -0.7598, 0.6502, 0.0, -0.7598, 0.6502, 0.0, -0.7598, 0.6502, 0.0006269, 0.7548, 0.656, 0.0006269, 0.7548, 0.656, 0.0006269, 0.7548, 0.656, 0.0006269, 0.7548, 0.656, 0.3247, 0.0, 0.9458, 0.3247, 0.0, 0.9458, 0.3247, 0.0, 0.9458, 0.3247, 0.0, 0.9458, -1.0, 0.0, 0.008838, -1.0, 0.0, 0.008838, -1.0, 0.0, 0.008838, -1.0, 0.0, 0.008838, 0.0, -0.9968, 0.07972, 0.0, -0.9968, 0.07972, 4.639e-07, -0.9977, 0.06757, 1.058e-07, -0.9977, 0.06757, 0.0, 0.9968, 0.07972, 0.0, 0.9968, 0.07972, -4.621e-07, 0.9977, 0.06757, -9.919e-08, 0.9977, 0.06757, -0.9684, 0.0, 0.2494, -0.9684, 0.0, 0.2494, -0.9684, 0.0, 0.2494, -0.9684, 0.0, 0.2494, -0.9786, 0.0, 0.2055, -0.9786, 0.0, 0.2055, -0.9786, 0.0, 0.2055, -0.9786, 0.0, 0.2055, 0.0, -0.9978, 0.06671, 0.0, -0.9978, 0.06671, 1.058e-07, -0.9977, 0.06757, 4.639e-07, -0.9977, 0.06757, 0.0, 0.9978, 0.06671, 0.0, 0.9978, 0.06671, -9.919e-08, 0.9977, 0.06757, -4.621e-07, 0.9977, 0.06757, 0.9786, 0.0, 0.2056, 0.9786, 0.0, 0.2056, 0.9786, 0.0, 0.2056, 0.9786, 0.0, 0.2056, 0.0, 0.0, 1.0, 0.0, 0.0, 1.0, 0.0, 0.0, 1.0, 0.0, 0.0, 1.0, 1.0, 0.0, 0.008838, 1.0, 0.0, 0.008838, 1.0, 0.0, 0.008838, 1.0, 0.0, 0.008838, 0.0, -1.0, 0.002694, 0.0, -1.0, 0.002694, 0.0, -1.0, 0.002694, 0.0, -1.0, 0.002694, 0.0, 1.0, 0.002694, 0.0, 1.0, 0.002694, 0.0, 1.0, 0.002694, 0.0, 1.0, 0.002694, 0.3513, 0.9353, -0.04189, 0.3513, 0.9353, -0.04189, 0.3513, 0.9353, -0.04189, 0.3513, 0.9353, -0.04189, 0.3511, 0.9354, 0.04227, 0.3511, 0.9354, 0.04227, 0.3511, 0.9354, 0.04227, 0.3511, 0.9354, 0.04227, 0.5362, 0.844, -0.01343, 0.5389, 0.8424, -3.432e-05, 0.5363, 0.8439, -0.01324, 0.5362, 0.844, -0.01343, 0.7504, 0.661, 0.003188, 0.7534, 0.6576, 0.006204, 0.7534, 0.6576, 0.006204, 0.7503, 0.6611, 0.003113, 0.7533, 0.6576, -0.006129, 0.7504, 0.661, -0.003049, 0.7503, 0.6611, -0.002973, 0.7533, 0.6576, -0.006129, 0.5389, 0.8424, 0.000338, 0.5362, 0.844, 0.0135, 0.5362, 0.844, 0.0135, 0.5363, 0.8439, 0.01336, 0.7027, 0.7109, -0.02872, 0.7027, 0.7109, -0.02872, 0.7027, 0.7109, -0.02872, 0.7027, 0.7109, -0.02872, 0.7028, 0.7108, 0.02894, 0.7028, 0.7108, 0.02894, 0.7028, 0.7108, 0.02894, 0.7028, 0.7108, 0.02894, -0.7327, 0.6727, 0.1027, -0.7327, 0.6727, 0.1027, -0.7327, 0.6727, 0.1027, -0.7327, 0.6727, 0.1027, -0.09972, 0.9804, 0.17, -0.09972, 0.9804, 0.17, -0.09972, 0.9804, 0.17, 0.03233, 0.8945, 0.4459, 0.03233, 0.8945, 0.4459, 0.03233, 0.8945, 0.4459, 0.03233, 0.8945, 0.4459, -0.01613, -0.9993, -0.03503, -0.01613, -0.9993, -0.03503, -0.01613, -0.9993, -0.03503, -0.01613, -0.9993, -0.03503, 0.04022, 0.9983, -0.04245, 0.04022, 0.9983, -0.04245, 0.04022, 0.9983, -0.04245, 0.04022, 0.9983, -0.04245, 0.05859, 0.9948, 0.08354, 0.05859, 0.9948, 0.08354, 0.05859, 0.9948, 0.08354, 0.05859, 0.9948, 0.08354, 0.0546, 0.9006, -0.4313, 0.0546, 0.9006, -0.4313, 0.0546, 0.9006, -0.4313, 0.0546, 0.9006, -0.4313, -0.07497, 0.9112, 0.405, -0.07497, 0.9112, 0.405, -0.07497, 0.9112, 0.405, -0.07497, 0.9112, 0.405, -0.04876, 0.8431, 0.5356, -0.04876, 0.8431, 0.5356, -0.04876, 0.8431, 0.5356, -0.04876, 0.8431, 0.5356, 0.0512, 0.8394, -0.5412, 0.0512, 0.8394, -0.5412, 0.0512, 0.8394, -0.5412, 0.0512, 0.8394, -0.5412, -0.05028, 0.9157, 0.3987, -0.05028, 0.9157, 0.3987, -0.05028, 0.9157, 0.3987, -0.05028, 0.9157, 0.3987, 0.06208, 0.6097, -0.7902, 0.06208, 0.6097, -0.7902, 0.06208, 0.6097, -0.7902, 0.06208, 0.6097, -0.7902, -0.06168, 0.4475, 0.8922, -0.06168, 0.4475, 0.8922, -0.06168, 0.4475, 0.8922, -0.06168, 0.4475, 0.8922, -0.0597, 0.6097, 0.7904, -0.0597, 0.6097, 0.7904, -0.0597, 0.6097, 0.7904, -0.0597, 0.6097, 0.7904, 0.06008, 0.3895, -0.9191, 0.06008, 0.3895, -0.9191, 0.06008, 0.3895, -0.9191, 0.06008, 0.3895, -0.9191, 0.06371, 0.439, -0.8962, 0.06371, 0.439, -0.8962, 0.06371, 0.439, -0.8962, 0.06371, 0.439, -0.8962, -0.06523, 0.5547, 0.8295, -0.06523, 0.5547, 0.8295, -0.06523, 0.5547, 0.8295, -0.06523, 0.5547, 0.8295, 0.7304, 0.6758, -0.09916, 0.7304, 0.6758, -0.09916, 0.7304, 0.6758, -0.09916, 0.7304, 0.6758, -0.09916, -0.0805, 0.9282, -0.3632, -0.0805, 0.9282, -0.3632, -0.0805, 0.9282, -0.3632, -0.0805, 0.9282, -0.3632, -0.8616, 0.09447, -0.4988, -0.8616, 0.09447, -0.4988, -0.8616, 0.09447, -0.4988, -0.8616, 0.09447, -0.4988, -0.6801, 0.6111, -0.405, -0.6801, 0.6111, -0.405, -0.6801, 0.6111, -0.405, -0.6801, 0.6111, -0.405, -0.6698, 0.6579, -0.3443, -0.6698, 0.6579, -0.3443, -0.6698, 0.6579, -0.3443, -0.6698, 0.6579, -0.3443, -0.6476, 0.6922, -0.3186, -0.6476, 0.6922, -0.3186, -0.6476, 0.6922, -0.3186, -0.6476, 0.6922, -0.3186, -0.3695, 0.8821, -0.2923, -0.3695, 0.8821, -0.2923, -0.3695, 0.8821, -0.2923, -0.3695, 0.8821, -0.2923, 0.0805, 0.9282, -0.3632, 0.0805, 0.9282, -0.3632, 0.0805, 0.9282, -0.3632, 0.0805, 0.9282, -0.3632, -0.1847, 0.9336, -0.307, -0.1847, 0.9336, -0.307, -0.1847, 0.9336, -0.307, -0.1847, 0.9336, -0.307, -0.1187, 0.9872, 0.1068, -0.1187, 0.9872, 0.1068, -0.1187, 0.9872, 0.1068, -0.5389, 0.8424, -0.0001471, -0.5363, 0.844, -0.01348, -0.5363, 0.844, -0.01348, -0.5363, 0.8439, -0.01331, -0.3513, 0.9353, 0.04226, -0.3513, 0.9353, 0.04226, -0.3513, 0.9353, 0.04226, -0.3513, 0.9353, 0.04226, -0.7504, 0.661, -0.003122, -0.7534, 0.6576, -0.006192, -0.7534, 0.6576, -0.006192, -0.7503, 0.6611, -0.003046, -0.7028, 0.7108, 0.02889, -0.7028, 0.7108, 0.02889, -0.7028, 0.7108, 0.02889, -0.7028, 0.7108, 0.02889, 0.6753, 0.6431, 0.3612, 0.6753, 0.6431, 0.3612, 0.6753, 0.6431, 0.3612, 0.6753, 0.6431, 0.3612, 0.6686, 0.6593, 0.3441, 0.6686, 0.6593, 0.3441, 0.6686, 0.6593, 0.3441, 0.6686, 0.6593, 0.3441, 0.3654, 0.8828, 0.2951, 0.3654, 0.8828, 0.2951, 0.3654, 0.8828, 0.2951, 0.3654, 0.8828, 0.2951, 0.6465, 0.6924, 0.3203, 0.6465, 0.6924, 0.3203, 0.6465, 0.6924, 0.3203, 0.6465, 0.6924, 0.3203, 0.1603, 0.9324, 0.3238, 0.1603, 0.9324, 0.3238, 0.1603, 0.9324, 0.3238, 0.1603, 0.9324, 0.3238, -0.3513, 0.9353, -0.04196, -0.3513, 0.9353, -0.04196, -0.3513, 0.9353, -0.04196, -0.3513, 0.9353, -0.04196, 0.1184, 0.9872, 0.1067, 0.1184, 0.9872, 0.1067, 0.1184, 0.9872, 0.1067, -0.5362, 0.844, 0.01344, -0.5389, 0.8424, 0.0002244, -0.5363, 0.8439, 0.01329, -0.5362, 0.844, 0.01344, -0.7534, 0.6576, 0.006141, -0.7504, 0.661, 0.003115, -0.7503, 0.6611, 0.00304, -0.7534, 0.6576, 0.006141, -0.7027, 0.7109, -0.02877, -0.7027, 0.7109, -0.02877, -0.7027, 0.7109, -0.02877, -0.7027, 0.7109, -0.02877, -0.7304, 0.6758, -0.09921, -0.7304, 0.6758, -0.09921, -0.7304, 0.6758, -0.09921, -0.7304, 0.6758, -0.09921, 0.7327, 0.6727, 0.1027, 0.7327, 0.6727, 0.1027, 0.7327, 0.6727, 0.1027, 0.7327, 0.6727, 0.1027, -0.9755, 0.1057, -0.1929, -0.9755, 0.1057, -0.1929, -0.9755, 0.1057, -0.1929, -0.9755, 0.1057, -0.1929, -0.1006, 0.9817, -0.1618, -0.1006, 0.9817, -0.1618, -0.1006, 0.9817, -0.1618, 0.1183, 0.9875, -0.1038, 0.1183, 0.9875, -0.1038, 0.1183, 0.9875, -0.1038, -0.1185, 0.9875, -0.1038, -0.1185, 0.9875, -0.1038, -0.1185, 0.9875, -0.1038, 0.09974, 0.9805, 0.1691, 0.09974, 0.9805, 0.1691, 0.09974, 0.9805, 0.1691, 0.1006, 0.9818, -0.1613, 0.1006, 0.9818, -0.1613, 0.1006, 0.9818, -0.1613, 0.3864, 0.9223, 5.422e-05, 0.3864, 0.9223, 5.422e-05, 0.3864, 0.9223, 5.422e-05, 0.3864, 0.9223, 5.422e-05, -0.3865, 0.9223, -0.00012, -0.3865, 0.9223, -0.00012, -0.3865, 0.9223, -0.00012, -0.3865, 0.9223, -0.00012, -0.5389, 0.8424, -0.0001471, -0.5363, 0.8439, -0.01331, -0.5363, 0.8439, 0.01329, -0.5389, 0.8424, 0.0002244, 0.7504, 0.661, 0.003188, 0.7503, 0.6611, 0.003113, 0.7503, 0.6611, -0.002973, 0.7504, 0.661, -0.003049, -0.7504, 0.661, -0.003122, -0.7503, 0.6611, -0.003046, -0.7503, 0.6611, 0.00304, -0.7504, 0.661, 0.003115, 0.5389, 0.8424, 0.000338, 0.5363, 0.8439, 0.01336, 0.5363, 0.8439, -0.01324, 0.5389, 0.8424, -3.432e-05, 0.6791, 0.734, 0.0001003, 0.6791, 0.734, 0.0001003, 0.6791, 0.734, 0.0001003, 0.6791, 0.734, 0.0001003, -0.6791, 0.734, 3.322e-05, -0.6791, 0.734, 3.322e-05, -0.6791, 0.734, 3.322e-05, -0.6791, 0.734, 3.322e-05, 0.7145, 0.6996, 0.001632, 0.7145, 0.6996, 0.001632, 0.7145, 0.6996, 0.001632, 0.7145, 0.6996, 0.001632, -0.7145, 0.6996, 0.00157, -0.7145, 0.6996, 0.00157, -0.7145, 0.6996, 0.00157, -0.7145, 0.6996, 0.00157, -0.9946, 0.1005, 0.0243, -0.9946, 0.1005, 0.0243, -0.9946, 0.1005, 0.0243, -0.9946, 0.1005, 0.0243, 0.1148, 0.9934, -0.0001698, 0.1148, 0.9934, -0.0001698, 0.1148, 0.9934, -0.0001698, 0.1148, 0.9934, -0.0001698, -0.115, 0.9934, -0.0003665, -0.115, 0.9934, -0.0003665, -0.115, 0.9934, -0.0003665, -0.115, 0.9934, -0.0003665, -0.9696, 0.05272, 0.239, -0.9696, 0.05272, 0.239, -0.9696, 0.05272, 0.239, -0.9696, 0.05272, 0.239, 0.03254, -0.9964, -0.07844, 0.03254, -0.9964, -0.07844, 0.03254, -0.9964, -0.07844, -0.0947, -0.4176, 0.9037, -0.0947, -0.4176, 0.9037, -0.0947, -0.4176, 0.9037, -0.06063, 0.05875, -0.9964, -0.06063, 0.05875, -0.9964, -0.06063, 0.05875, -0.9964, -0.06063, 0.05875, -0.9964, 0.06063, 0.05875, -0.9964, 0.06063, 0.05875, -0.9964, 0.06063, 0.05875, -0.9964, 0.06063, 0.05875, -0.9964, 0.9696, 0.05272, 0.2391, 0.9696, 0.05272, 0.2391, 0.9696, 0.05272, 0.2391, 0.9696, 0.05272, 0.2391, 0.9946, 0.1005, 0.02438, 0.9946, 0.1005, 0.02438, 0.9946, 0.1005, 0.02438, 0.9946, 0.1005, 0.02438, 0.8616, 0.09446, -0.4988, 0.8616, 0.09446, -0.4988, 0.8616, 0.09446, -0.4988, 0.8616, 0.09446, -0.4988, 0.9755, 0.1057, -0.1928, 0.9755, 0.1057, -0.1928, 0.9755, 0.1057, -0.1928, 0.9755, 0.1057, -0.1928, 0.8749, -0.04865, 0.4818, 0.8749, -0.04865, 0.4818, 0.8749, -0.04865, 0.4818, 0.8749, -0.04865, 0.4818, 0.8749, -0.04865, 0.4818, 0.0947, -0.4177, 0.9037, 0.0947, -0.4177, 0.9037, 0.0947, -0.4177, 0.9037, -0.05598, -0.7528, 0.6558, -0.05598, -0.7528, 0.6558, -0.05598, -0.7528, 0.6558, -0.05598, -0.7528, 0.6558, 0.9722, -0.1869, 0.1409, 0.9722, -0.1869, 0.1409, 0.9722, -0.1869, 0.1409, 0.9722, -0.1869, 0.1409, 0.9722, -0.1869, 0.1409, 0.9722, -0.1869, 0.1409, 0.05598, -0.7528, 0.6558, 0.05598, -0.7528, 0.6558, 0.05598, -0.7528, 0.6558, 0.05598, -0.7528, 0.6558, -0.9722, -0.1869, 0.1409, -0.9722, -0.1869, 0.1409, -0.9722, -0.1869, 0.1409, -0.9722, -0.1869, 0.1409, -0.9722, -0.1869, 0.1409, -0.9722, -0.1869, 0.1409, -0.03254, -0.9964, -0.07844, -0.03254, -0.9964, -0.07844, -0.03254, -0.9964, -0.07844])] * 3)])

# ---- objects
ob_motor = bpy.data.objects.new('Motor', me_cube_001)

# ---- transforms, parenting, visibility, modifiers, constraints
ob_motor.location = (-1.419e-14, -2.384e-07, 0.0)
ob_motor.rotation_euler = (0.0, 0.0, -3.142)
ob_motor.scale = (0.3168, 1.126, 0.3168)
ob_motor.color = (0.8, 0.8, 0.8, 1.0)

# ---- collection membership
col_collection.objects.link(ob_motor)

# ---- scene / render settings (as saved in the file)
scene.frame_start = 1; scene.frame_end = 250; scene.frame_set(1)
scene.render.engine = 'BLENDER_EEVEE_NEXT'
scene.render.bake_bias = 0.0
scene.render.bake_samples = 0
scene.cycles.sampling_pattern = 'TABULATED_SOBOL'
scene.eevee.use_volume_custom_range = False
bpy.context.view_layer.update()

# ---- added for rendering (the .blend has no active camera and no usable light): camera, sun
cam_auto = bpy.data.cameras.new('AutoCamera')
cam_auto.lens = 50.0
cam_auto.sensor_width = 36.0
cam_auto.clip_end = 1000.0
ob_auto_camera = bpy.data.objects.new('AutoCamera', cam_auto)
scene.collection.objects.link(ob_auto_camera)
ob_auto_camera.location = (1.76582, -1.41258, 1.59155)
ob_auto_camera.rotation_euler = (1.09748, -7.21219e-08, 0.694738)
scene.camera = ob_auto_camera
light_auto_sun = bpy.data.lights.new('AutoSun', 'SUN')
light_auto_sun.energy = 3.0
light_auto_sun.angle = 0.0523599
ob_auto_sun = bpy.data.objects.new('AutoSun', light_auto_sun)
scene.collection.objects.link(ob_auto_sun)
ob_auto_sun.rotation_euler = (0.872665, 0.174533, 0.523599)
bpy.context.view_layer.update()
